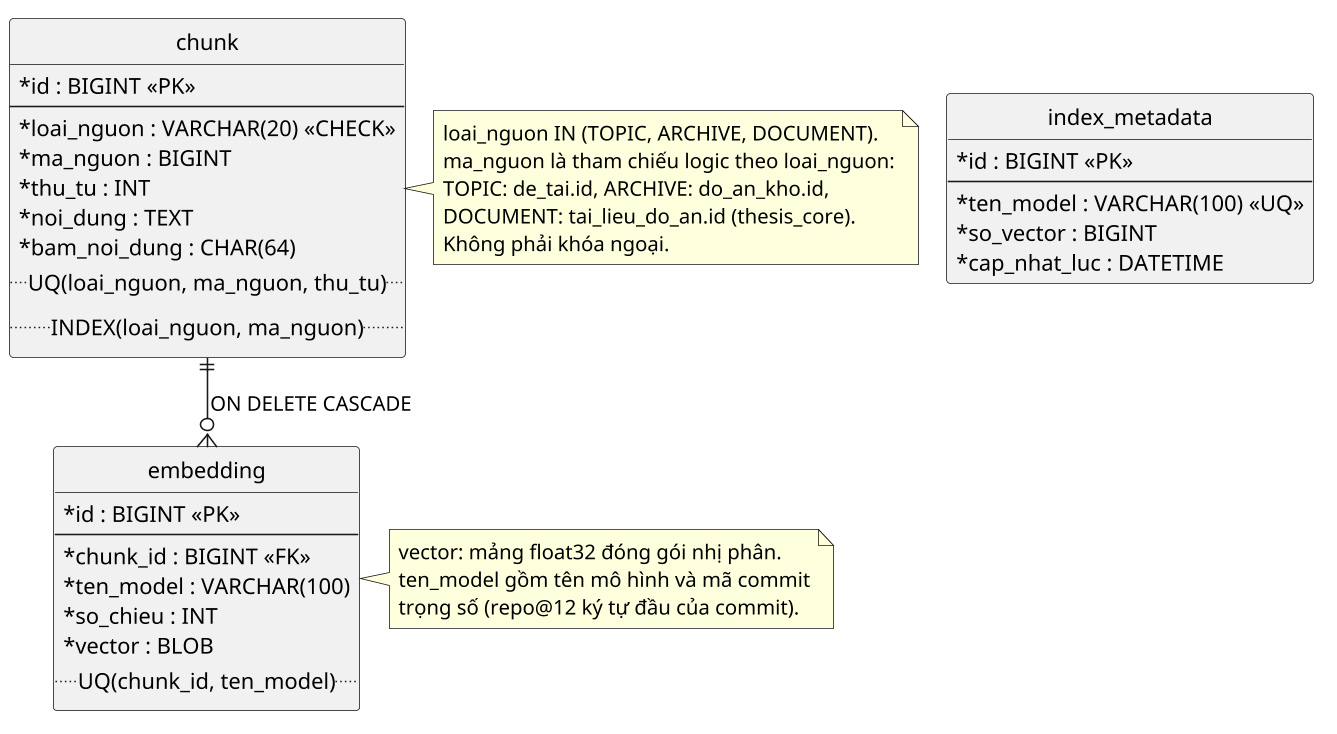

The diagram above was rendered by PlantUML. Its source (embedded in the PNG):
@startuml erd-thesis-ai
skinparam defaultFontName "Noto Sans"
skinparam shadowing false
skinparam dpi 150
skinparam backgroundColor white
skinparam classAttributeIconSize 0
!pragma layout smetana
' Schema riêng của Dịch vụ AI (thesis_ai). Không có khóa ngoại nào trỏ
' sang thesis_core (xem erd.puml): ma_nguon chỉ là số tham chiếu logic do
' Web API gửi kèm khi gọi /ingest, giữ đúng ranh giới sở hữu dữ liệu.
' Quy ước: dấu * trước tên cột = NOT NULL.
hide circle
skinparam linetype ortho
skinparam nodesep 60

entity "chunk" as chunk {
  *id : BIGINT <<PK>>
  --
  *loai_nguon : VARCHAR(20) <<CHECK>>
  *ma_nguon : BIGINT
  *thu_tu : INT
  *noi_dung : TEXT
  *bam_noi_dung : CHAR(64)
  ..UQ(loai_nguon, ma_nguon, thu_tu)..
  ..INDEX(loai_nguon, ma_nguon)..
}

entity "embedding" as embedding {
  *id : BIGINT <<PK>>
  --
  *chunk_id : BIGINT <<FK>>
  *ten_model : VARCHAR(100)
  *so_chieu : INT
  *vector : BLOB
  ..UQ(chunk_id, ten_model)..
}

entity "index_metadata" as index_metadata {
  *id : BIGINT <<PK>>
  --
  *ten_model : VARCHAR(100) <<UQ>>
  *so_vector : BIGINT
  *cap_nhat_luc : DATETIME
}

chunk ||--o{ embedding : "ON DELETE CASCADE"

note right of chunk
  loai_nguon IN (TOPIC, ARCHIVE, DOCUMENT).
  ma_nguon là tham chiếu logic theo loai_nguon:
  TOPIC: de_tai.id, ARCHIVE: do_an_kho.id,
  DOCUMENT: tai_lieu_do_an.id (thesis_core).
  Không phải khóa ngoại.
end note

note right of embedding
  vector: mảng float32 đóng gói nhị phân.
  ten_model gồm tên mô hình và mã commit
  trọng số (repo@12 ký tự đầu của commit).
end note

@enduml